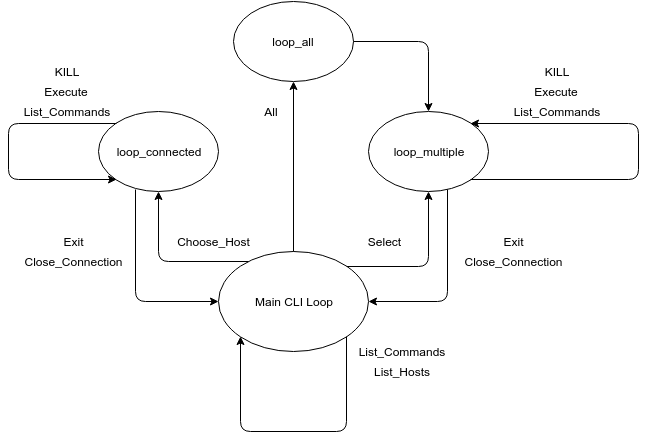

The diagram above was exported from draw.io. Its source (the exported page's mxGraphModel, read from the mxfile embedded in the PNG):
<mxGraphModel dx="880" dy="495" grid="1" gridSize="10" guides="1" tooltips="1" connect="1" arrows="1" fold="1" page="1" pageScale="1" pageWidth="850" pageHeight="1100" background="#ffffff" math="0" shadow="0">
  <root>
    <mxCell id="0" />
    <mxCell id="1" parent="0" />
    <mxCell id="3" value="Main CLI Loop" style="ellipse;whiteSpace=wrap;html=1;" vertex="1" parent="1">
      <mxGeometry x="360" y="280" width="150" height="100" as="geometry" />
    </mxCell>
    <mxCell id="4" value="loop_connected" style="ellipse;whiteSpace=wrap;html=1;" vertex="1" parent="1">
      <mxGeometry x="240" y="140" width="120" height="80" as="geometry" />
    </mxCell>
    <mxCell id="5" value="loop_multiple" style="ellipse;whiteSpace=wrap;html=1;" vertex="1" parent="1">
      <mxGeometry x="510" y="140" width="120" height="80" as="geometry" />
    </mxCell>
    <mxCell id="7" value="" style="edgeStyle=segmentEdgeStyle;endArrow=classic;html=1;entryX=0.5;entryY=1;" edge="1" parent="1" source="3" target="4">
      <mxGeometry width="50" height="50" relative="1" as="geometry">
        <mxPoint x="330" y="340" as="sourcePoint" />
        <mxPoint x="340" y="240" as="targetPoint" />
        <Array as="points">
          <mxPoint x="300" y="290" />
        </Array>
      </mxGeometry>
    </mxCell>
    <mxCell id="9" value="Choose_Host" style="text;html=1;strokeColor=none;fillColor=none;align=center;verticalAlign=middle;whiteSpace=wrap;overflow=hidden;" vertex="1" parent="1">
      <mxGeometry x="310" y="260" width="90" height="20" as="geometry" />
    </mxCell>
    <mxCell id="11" value="" style="edgeStyle=segmentEdgeStyle;endArrow=classic;html=1;entryX=0;entryY=0.5;exitX=0.308;exitY=0.975;exitPerimeter=0;" edge="1" parent="1" source="4" target="3">
      <mxGeometry x="270" y="260" width="50" height="50" as="geometry">
        <mxPoint x="360" y="330" as="sourcePoint" />
        <mxPoint x="270" y="260" as="targetPoint" />
        <Array as="points">
          <mxPoint x="277" y="330" />
        </Array>
      </mxGeometry>
    </mxCell>
    <mxCell id="12" value="Exit" style="text;html=1;strokeColor=none;fillColor=none;align=center;verticalAlign=middle;whiteSpace=wrap;overflow=hidden;" vertex="1" parent="1">
      <mxGeometry x="195" y="260" width="40" height="20" as="geometry" />
    </mxCell>
    <mxCell id="13" value="Close_Connection" style="text;html=1;strokeColor=none;fillColor=none;align=center;verticalAlign=middle;whiteSpace=wrap;overflow=hidden;" vertex="1" parent="1">
      <mxGeometry x="160" y="280" width="110" height="20" as="geometry" />
    </mxCell>
    <mxCell id="14" value="" style="edgeStyle=segmentEdgeStyle;endArrow=classic;html=1;exitX=1;exitY=0;entryX=0.5;entryY=1;" edge="1" parent="1" source="3" target="5">
      <mxGeometry x="540" y="235" width="50" height="50" as="geometry">
        <mxPoint x="630" y="305" as="sourcePoint" />
        <mxPoint x="540" y="240" as="targetPoint" />
        <Array as="points">
          <mxPoint x="570" y="295" />
        </Array>
      </mxGeometry>
    </mxCell>
    <mxCell id="15" value="Select" style="text;html=1;strokeColor=none;fillColor=none;align=center;verticalAlign=middle;whiteSpace=wrap;overflow=hidden;" vertex="1" parent="1">
      <mxGeometry x="500" y="260" width="50" height="20" as="geometry" />
    </mxCell>
    <mxCell id="16" value="" style="edgeStyle=segmentEdgeStyle;endArrow=classic;html=1;entryX=1;entryY=0.5;" edge="1" parent="1" source="5" target="3">
      <mxGeometry x="582" y="266" width="50" height="50" as="geometry">
        <mxPoint x="589" y="220" as="sourcePoint" />
        <mxPoint x="530" y="336" as="targetPoint" />
        <Array as="points">
          <mxPoint x="589" y="330" />
        </Array>
      </mxGeometry>
    </mxCell>
    <mxCell id="17" value="Exit" style="text;html=1;strokeColor=none;fillColor=none;align=center;verticalAlign=middle;whiteSpace=wrap;overflow=hidden;" vertex="1" parent="1">
      <mxGeometry x="635" y="260" width="40" height="20" as="geometry" />
    </mxCell>
    <mxCell id="18" value="Close_Connection" style="text;html=1;strokeColor=none;fillColor=none;align=center;verticalAlign=middle;whiteSpace=wrap;overflow=hidden;" vertex="1" parent="1">
      <mxGeometry x="600" y="280" width="110" height="20" as="geometry" />
    </mxCell>
    <mxCell id="19" value="loop_all" style="ellipse;whiteSpace=wrap;html=1;" vertex="1" parent="1">
      <mxGeometry x="375" y="30" width="120" height="80" as="geometry" />
    </mxCell>
    <mxCell id="21" value="" style="endArrow=classic;html=1;exitX=0.5;exitY=0;entryX=0.5;entryY=1;" edge="1" parent="1" source="3" target="19">
      <mxGeometry width="50" height="50" relative="1" as="geometry">
        <mxPoint x="400" y="200" as="sourcePoint" />
        <mxPoint x="450" y="150" as="targetPoint" />
      </mxGeometry>
    </mxCell>
    <mxCell id="22" value="All" style="text;html=1;strokeColor=none;fillColor=none;align=center;verticalAlign=middle;whiteSpace=wrap;overflow=hidden;" vertex="1" parent="1">
      <mxGeometry x="400" y="130" width="25" height="20" as="geometry" />
    </mxCell>
    <mxCell id="23" value="" style="edgeStyle=segmentEdgeStyle;endArrow=classic;html=1;exitX=1;exitY=0.5;entryX=0.5;entryY=0;" edge="1" parent="1" source="19" target="5">
      <mxGeometry x="520" y="35" width="50" height="50" as="geometry">
        <mxPoint x="610" y="105" as="sourcePoint" />
        <mxPoint x="580" y="105" as="targetPoint" />
        <Array as="points">
          <mxPoint x="570" y="70" />
        </Array>
      </mxGeometry>
    </mxCell>
    <mxCell id="24" value="" style="edgeStyle=segmentEdgeStyle;endArrow=classic;html=1;entryX=0;entryY=1;exitX=1;exitY=1;" edge="1" parent="1" source="3" target="3">
      <mxGeometry x="390" y="390" width="50" height="50" as="geometry">
        <mxPoint x="480" y="460" as="sourcePoint" />
        <mxPoint x="390" y="390" as="targetPoint" />
        <Array as="points">
          <mxPoint x="488" y="460" />
          <mxPoint x="382" y="460" />
        </Array>
      </mxGeometry>
    </mxCell>
    <mxCell id="25" value="List_Commands" style="text;html=1;strokeColor=none;fillColor=none;align=center;verticalAlign=middle;whiteSpace=wrap;overflow=hidden;" vertex="1" parent="1">
      <mxGeometry x="495" y="370" width="95" height="20" as="geometry" />
    </mxCell>
    <mxCell id="26" value="List_Hosts" style="text;html=1;strokeColor=none;fillColor=none;align=center;verticalAlign=middle;whiteSpace=wrap;overflow=hidden;" vertex="1" parent="1">
      <mxGeometry x="495" y="390" width="95" height="20" as="geometry" />
    </mxCell>
    <mxCell id="27" value="" style="edgeStyle=segmentEdgeStyle;endArrow=classic;html=1;exitX=0;exitY=0;entryX=0;entryY=1;" edge="1" parent="1" source="4" target="4">
      <mxGeometry x="145" y="130" width="50" height="50" as="geometry">
        <mxPoint x="235" y="200" as="sourcePoint" />
        <mxPoint x="210" y="208" as="targetPoint" />
        <Array as="points">
          <mxPoint x="150" y="152" />
          <mxPoint x="150" y="208" />
        </Array>
      </mxGeometry>
    </mxCell>
    <mxCell id="28" value="List_Commands" style="text;html=1;strokeColor=none;fillColor=none;align=center;verticalAlign=middle;whiteSpace=wrap;overflow=hidden;" vertex="1" parent="1">
      <mxGeometry x="160" y="130" width="95" height="20" as="geometry" />
    </mxCell>
    <mxCell id="29" value="Execute" style="text;html=1;strokeColor=none;fillColor=none;align=center;verticalAlign=middle;whiteSpace=wrap;overflow=hidden;" vertex="1" parent="1">
      <mxGeometry x="160" y="110" width="95" height="20" as="geometry" />
    </mxCell>
    <mxCell id="30" value="KILL" style="text;html=1;strokeColor=none;fillColor=none;align=center;verticalAlign=middle;whiteSpace=wrap;overflow=hidden;" vertex="1" parent="1">
      <mxGeometry x="160" y="90" width="95" height="20" as="geometry" />
    </mxCell>
    <mxCell id="32" value="" style="edgeStyle=segmentEdgeStyle;endArrow=classic;html=1;entryX=1;entryY=0;exitX=1;exitY=1;" edge="1" parent="1" source="5" target="5">
      <mxGeometry x="665" y="140" width="50" height="50" as="geometry">
        <mxPoint x="800" y="170" as="sourcePoint" />
        <mxPoint x="612" y="160" as="targetPoint" />
        <Array as="points">
          <mxPoint x="780" y="208" />
          <mxPoint x="780" y="152" />
        </Array>
      </mxGeometry>
    </mxCell>
    <mxCell id="33" value="List_Commands" style="text;html=1;strokeColor=none;fillColor=none;align=center;verticalAlign=middle;whiteSpace=wrap;overflow=hidden;" vertex="1" parent="1">
      <mxGeometry x="650" y="130" width="95" height="20" as="geometry" />
    </mxCell>
    <mxCell id="34" value="Execute" style="text;html=1;strokeColor=none;fillColor=none;align=center;verticalAlign=middle;whiteSpace=wrap;overflow=hidden;" vertex="1" parent="1">
      <mxGeometry x="650" y="110" width="95" height="20" as="geometry" />
    </mxCell>
    <mxCell id="35" value="KILL" style="text;html=1;strokeColor=none;fillColor=none;align=center;verticalAlign=middle;whiteSpace=wrap;overflow=hidden;" vertex="1" parent="1">
      <mxGeometry x="650" y="90" width="95" height="20" as="geometry" />
    </mxCell>
  </root>
</mxGraphModel>